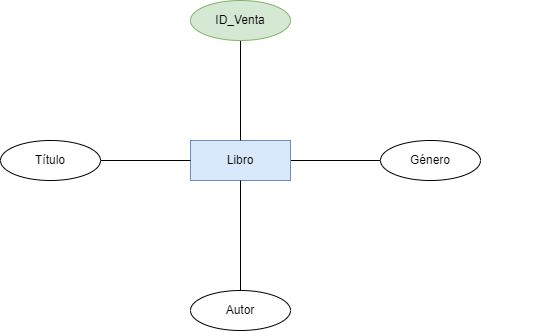

The diagram above was exported from draw.io. Its source (the exported page's mxGraphModel, read from the mxfile embedded in the PNG):
<mxGraphModel dx="1013" dy="649" grid="1" gridSize="10" guides="1" tooltips="1" connect="1" arrows="1" fold="1" page="1" pageScale="1" pageWidth="850" pageHeight="1100" math="0" shadow="0">
  <root>
    <mxCell id="0" />
    <mxCell id="1" parent="0" />
    <mxCell id="2" value="" style="edgeStyle=none;html=1;fontColor=#000000;endArrow=none;endFill=0;entryX=0;entryY=0.5;entryDx=0;entryDy=0;" edge="1" parent="1" source="4" target="17">
      <mxGeometry relative="1" as="geometry">
        <mxPoint x="520" y="290" as="targetPoint" />
      </mxGeometry>
    </mxCell>
    <mxCell id="3" value="1:N" style="edgeLabel;html=1;align=center;verticalAlign=middle;resizable=0;points=[];fontColor=#FFFFFF;" vertex="1" connectable="0" parent="2">
      <mxGeometry x="0.3143" y="2" relative="1" as="geometry">
        <mxPoint x="-26" y="-8" as="offset" />
      </mxGeometry>
    </mxCell>
    <mxCell id="4" value="Libro" style="whiteSpace=wrap;html=1;align=center;fillColor=#dae8fc;strokeColor=#6c8ebf;fontColor=#000000;" vertex="1" parent="1">
      <mxGeometry x="350" y="270" width="100" height="40" as="geometry" />
    </mxCell>
    <mxCell id="8" value="1:N" style="edgeLabel;html=1;align=center;verticalAlign=middle;resizable=0;points=[];fontColor=#FFFFFF;" vertex="1" connectable="0" parent="1">
      <mxGeometry x="670" y="280" as="geometry">
        <mxPoint x="35" y="-1" as="offset" />
      </mxGeometry>
    </mxCell>
    <mxCell id="9" value="N:M" style="edgeLabel;html=1;align=center;verticalAlign=middle;resizable=0;points=[];fontColor=#FFFFFF;" vertex="1" connectable="0" parent="1">
      <mxGeometry x="590" y="230" as="geometry">
        <mxPoint x="-12" y="6" as="offset" />
      </mxGeometry>
    </mxCell>
    <mxCell id="12" value="" style="edgeStyle=none;html=1;fontColor=#FFFFFF;endArrow=none;endFill=0;exitX=0.5;exitY=1;exitDx=0;exitDy=0;" edge="1" parent="1" source="18" target="4">
      <mxGeometry relative="1" as="geometry">
        <mxPoint x="400" y="220" as="sourcePoint" />
      </mxGeometry>
    </mxCell>
    <mxCell id="17" value="Género" style="ellipse;whiteSpace=wrap;html=1;align=center;" vertex="1" parent="1">
      <mxGeometry x="540" y="270" width="100" height="40" as="geometry" />
    </mxCell>
    <mxCell id="18" value="ID_Venta" style="ellipse;whiteSpace=wrap;html=1;align=center;fillColor=#d5e8d4;strokeColor=#82b366;fontColor=#000000;" vertex="1" parent="1">
      <mxGeometry x="350" y="130" width="100" height="40" as="geometry" />
    </mxCell>
    <mxCell id="32" value="" style="edgeStyle=none;html=1;endArrow=none;endFill=0;exitX=0.5;exitY=0;exitDx=0;exitDy=0;" edge="1" parent="1" source="29" target="4">
      <mxGeometry relative="1" as="geometry">
        <mxPoint x="400" y="370" as="sourcePoint" />
      </mxGeometry>
    </mxCell>
    <mxCell id="35" value="" style="edgeStyle=none;html=1;endArrow=none;endFill=0;entryX=1;entryY=0.5;entryDx=0;entryDy=0;exitX=0;exitY=0.5;exitDx=0;exitDy=0;" edge="1" parent="1" source="4" target="28">
      <mxGeometry relative="1" as="geometry">
        <mxPoint x="80" y="270" as="sourcePoint" />
      </mxGeometry>
    </mxCell>
    <mxCell id="28" value="Título" style="ellipse;whiteSpace=wrap;html=1;align=center;" vertex="1" parent="1">
      <mxGeometry x="160" y="270" width="100" height="40" as="geometry" />
    </mxCell>
    <mxCell id="29" value="Autor" style="ellipse;whiteSpace=wrap;html=1;align=center;" vertex="1" parent="1">
      <mxGeometry x="350" y="420" width="100" height="40" as="geometry" />
    </mxCell>
  </root>
</mxGraphModel>